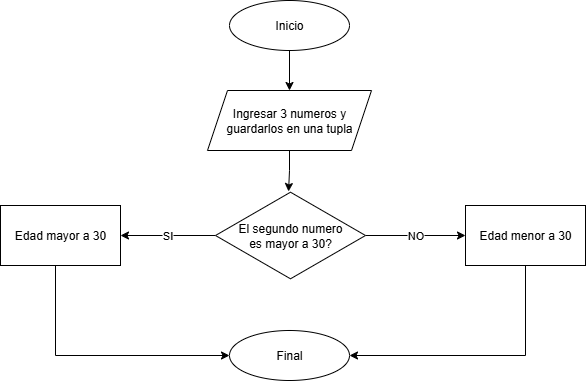

The diagram above was exported from draw.io. Its source (the exported page's mxGraphModel, read from the mxfile embedded in the PNG):
<mxGraphModel dx="825" dy="451" grid="1" gridSize="10" guides="1" tooltips="1" connect="1" arrows="1" fold="1" page="1" pageScale="1" pageWidth="827" pageHeight="1169" math="0" shadow="0">
  <root>
    <mxCell id="h05otehWAVl6_OFgOkCw-0" />
    <mxCell id="h05otehWAVl6_OFgOkCw-1" parent="h05otehWAVl6_OFgOkCw-0" />
    <mxCell id="h05otehWAVl6_OFgOkCw-2" style="edgeStyle=orthogonalEdgeStyle;rounded=0;orthogonalLoop=1;jettySize=auto;html=1;exitX=0.5;exitY=1;exitDx=0;exitDy=0;entryX=0.5;entryY=0;entryDx=0;entryDy=0;" parent="h05otehWAVl6_OFgOkCw-1" source="h05otehWAVl6_OFgOkCw-3" target="h05otehWAVl6_OFgOkCw-4" edge="1">
      <mxGeometry relative="1" as="geometry" />
    </mxCell>
    <mxCell id="h05otehWAVl6_OFgOkCw-3" value="Inicio" style="ellipse;whiteSpace=wrap;html=1;" parent="h05otehWAVl6_OFgOkCw-1" vertex="1">
      <mxGeometry x="354" width="120" height="50" as="geometry" />
    </mxCell>
    <mxCell id="h05otehWAVl6_OFgOkCw-4" value="Ingresar 3 numeros y guardarlos en una tupla" style="shape=parallelogram;perimeter=parallelogramPerimeter;whiteSpace=wrap;html=1;fixedSize=1;" parent="h05otehWAVl6_OFgOkCw-1" vertex="1">
      <mxGeometry x="332" y="90" width="164" height="60" as="geometry" />
    </mxCell>
    <mxCell id="h05otehWAVl6_OFgOkCw-5" value="SI" style="edgeStyle=orthogonalEdgeStyle;rounded=0;orthogonalLoop=1;jettySize=auto;html=1;" parent="h05otehWAVl6_OFgOkCw-1" source="h05otehWAVl6_OFgOkCw-7" target="h05otehWAVl6_OFgOkCw-10" edge="1">
      <mxGeometry relative="1" as="geometry" />
    </mxCell>
    <mxCell id="h05otehWAVl6_OFgOkCw-6" value="NO" style="edgeStyle=orthogonalEdgeStyle;rounded=0;orthogonalLoop=1;jettySize=auto;html=1;" parent="h05otehWAVl6_OFgOkCw-1" source="h05otehWAVl6_OFgOkCw-7" target="h05otehWAVl6_OFgOkCw-12" edge="1">
      <mxGeometry relative="1" as="geometry" />
    </mxCell>
    <mxCell id="h05otehWAVl6_OFgOkCw-7" value="El segundo numero&lt;div&gt;es&amp;nbsp;&lt;span style=&quot;background-color: transparent; color: light-dark(rgb(0, 0, 0), rgb(255, 255, 255));&quot;&gt;mayor a 30?&lt;/span&gt;&lt;/div&gt;" style="html=1;whiteSpace=wrap;aspect=fixed;shape=isoRectangle;" parent="h05otehWAVl6_OFgOkCw-1" vertex="1">
      <mxGeometry x="340" y="190" width="150" height="90" as="geometry" />
    </mxCell>
    <mxCell id="h05otehWAVl6_OFgOkCw-8" style="edgeStyle=orthogonalEdgeStyle;rounded=0;orthogonalLoop=1;jettySize=auto;html=1;exitX=0.5;exitY=1;exitDx=0;exitDy=0;entryX=0.487;entryY=0.011;entryDx=0;entryDy=0;entryPerimeter=0;" parent="h05otehWAVl6_OFgOkCw-1" source="h05otehWAVl6_OFgOkCw-4" target="h05otehWAVl6_OFgOkCw-7" edge="1">
      <mxGeometry relative="1" as="geometry" />
    </mxCell>
    <mxCell id="h05otehWAVl6_OFgOkCw-9" value="" style="edgeStyle=orthogonalEdgeStyle;rounded=0;orthogonalLoop=1;jettySize=auto;html=1;entryX=0;entryY=0.5;entryDx=0;entryDy=0;" parent="h05otehWAVl6_OFgOkCw-1" source="h05otehWAVl6_OFgOkCw-10" target="h05otehWAVl6_OFgOkCw-13" edge="1">
      <mxGeometry relative="1" as="geometry">
        <mxPoint x="185" y="310" as="targetPoint" />
        <Array as="points">
          <mxPoint x="180" y="355" />
        </Array>
      </mxGeometry>
    </mxCell>
    <mxCell id="h05otehWAVl6_OFgOkCw-10" value="Edad mayor a 30" style="whiteSpace=wrap;html=1;" parent="h05otehWAVl6_OFgOkCw-1" vertex="1">
      <mxGeometry x="125" y="205" width="120" height="60" as="geometry" />
    </mxCell>
    <mxCell id="h05otehWAVl6_OFgOkCw-11" style="edgeStyle=orthogonalEdgeStyle;rounded=0;orthogonalLoop=1;jettySize=auto;html=1;exitX=0.5;exitY=1;exitDx=0;exitDy=0;entryX=1;entryY=0.5;entryDx=0;entryDy=0;" parent="h05otehWAVl6_OFgOkCw-1" source="h05otehWAVl6_OFgOkCw-12" target="h05otehWAVl6_OFgOkCw-13" edge="1">
      <mxGeometry relative="1" as="geometry" />
    </mxCell>
    <mxCell id="h05otehWAVl6_OFgOkCw-12" value="Edad menor a 30" style="whiteSpace=wrap;html=1;" parent="h05otehWAVl6_OFgOkCw-1" vertex="1">
      <mxGeometry x="590" y="205" width="120" height="60" as="geometry" />
    </mxCell>
    <mxCell id="h05otehWAVl6_OFgOkCw-13" value="Final" style="ellipse;whiteSpace=wrap;html=1;" parent="h05otehWAVl6_OFgOkCw-1" vertex="1">
      <mxGeometry x="354" y="330" width="120" height="50" as="geometry" />
    </mxCell>
  </root>
</mxGraphModel>